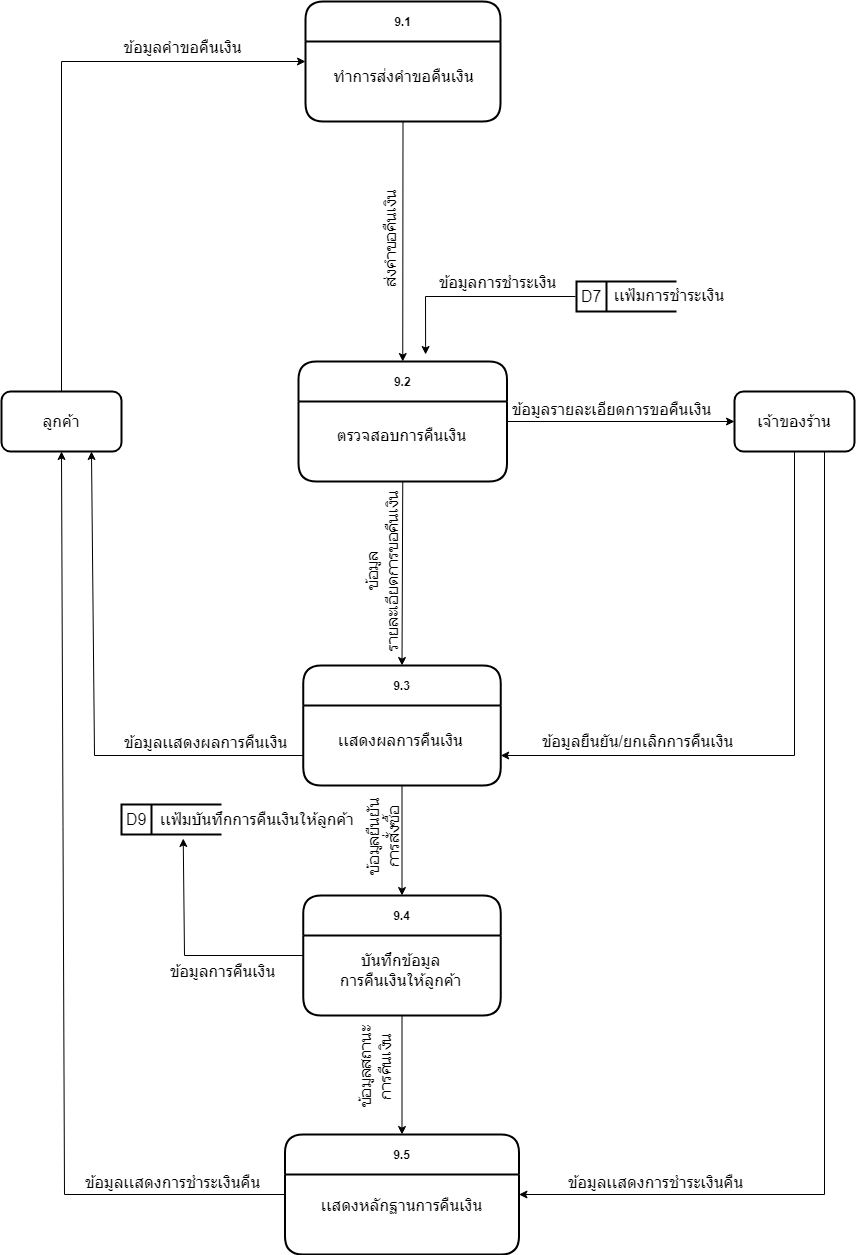

The diagram above was exported from draw.io. Its source (the exported page's mxGraphModel, read from the mxfile embedded in the PNG):
<mxGraphModel dx="880" dy="529" grid="1" gridSize="10" guides="1" tooltips="1" connect="1" arrows="1" fold="1" page="1" pageScale="1" pageWidth="827" pageHeight="1169" math="0" shadow="0">
  <root>
    <mxCell id="0" />
    <mxCell id="1" parent="0" />
    <mxCell id="UKSFkHC6eIoM3bIJyQS1-1" value="9.1" style="swimlane;rounded=1;strokeWidth=2;startSize=40;" parent="1" vertex="1">
      <mxGeometry x="351" y="50" width="195" height="120" as="geometry" />
    </mxCell>
    <mxCell id="UKSFkHC6eIoM3bIJyQS1-2" value="&lt;span style=&quot;font-size: 16px;&quot;&gt;ทำการส่งคำขอคืนเงิน&lt;/span&gt;" style="text;html=1;align=center;verticalAlign=middle;resizable=0;points=[];autosize=1;strokeColor=none;fillColor=none;" parent="UKSFkHC6eIoM3bIJyQS1-1" vertex="1">
      <mxGeometry x="17.5" y="60" width="160" height="30" as="geometry" />
    </mxCell>
    <mxCell id="UKSFkHC6eIoM3bIJyQS1-3" value="9.2" style="swimlane;rounded=1;strokeWidth=2;startSize=40;" parent="1" vertex="1">
      <mxGeometry x="344" y="410" width="208.5" height="120" as="geometry" />
    </mxCell>
    <mxCell id="UKSFkHC6eIoM3bIJyQS1-4" value="&lt;span style=&quot;font-size: 16px;&quot;&gt;ตรวจสอบการคืนเงิน&lt;/span&gt;" style="text;html=1;align=center;verticalAlign=middle;resizable=0;points=[];autosize=1;strokeColor=none;fillColor=none;" parent="UKSFkHC6eIoM3bIJyQS1-3" vertex="1">
      <mxGeometry x="27.5" y="59" width="150" height="30" as="geometry" />
    </mxCell>
    <mxCell id="UKSFkHC6eIoM3bIJyQS1-5" value="D7" style="html=1;dashed=0;whitespace=wrap;shape=mxgraph.dfd.dataStoreID;align=left;spacingLeft=3;points=[[0,0],[0.5,0],[1,0],[0,0.5],[1,0.5],[0,1],[0.5,1],[1,1]];rounded=1;strokeWidth=2;fontSize=16;" parent="1" vertex="1">
      <mxGeometry x="622" y="330" width="100" height="30" as="geometry" />
    </mxCell>
    <mxCell id="UKSFkHC6eIoM3bIJyQS1-6" value="เเฟ้มการชำระเงิน" style="text;html=1;strokeColor=none;fillColor=none;align=center;verticalAlign=middle;whiteSpace=wrap;rounded=0;strokeWidth=2;fontSize=16;" parent="1" vertex="1">
      <mxGeometry x="645" y="329" width="140" height="30" as="geometry" />
    </mxCell>
    <mxCell id="UKSFkHC6eIoM3bIJyQS1-7" value="9.3" style="swimlane;rounded=1;strokeWidth=2;startSize=40;" parent="1" vertex="1">
      <mxGeometry x="348.75" y="714" width="197.5" height="120" as="geometry" />
    </mxCell>
    <mxCell id="UKSFkHC6eIoM3bIJyQS1-8" value="&lt;span style=&quot;font-size: 16px;&quot;&gt;เเสดงผลการคืนเงิน&lt;/span&gt;" style="text;html=1;align=center;verticalAlign=middle;resizable=0;points=[];autosize=1;strokeColor=none;fillColor=none;" parent="UKSFkHC6eIoM3bIJyQS1-7" vertex="1">
      <mxGeometry x="22.5" y="60" width="150" height="30" as="geometry" />
    </mxCell>
    <mxCell id="UKSFkHC6eIoM3bIJyQS1-9" value="D9" style="html=1;dashed=0;whitespace=wrap;shape=mxgraph.dfd.dataStoreID;align=left;spacingLeft=3;points=[[0,0],[0.5,0],[1,0],[0,0.5],[1,0.5],[0,1],[0.5,1],[1,1]];rounded=1;strokeWidth=2;fontSize=16;" parent="1" vertex="1">
      <mxGeometry x="167" y="853" width="100" height="30" as="geometry" />
    </mxCell>
    <mxCell id="UKSFkHC6eIoM3bIJyQS1-10" value="เเฟ้มบันทึกการคืนเงินให้ลูกค้า" style="text;html=1;strokeColor=none;fillColor=none;align=center;verticalAlign=middle;whiteSpace=wrap;rounded=0;strokeWidth=2;fontSize=16;" parent="1" vertex="1">
      <mxGeometry x="196" y="853" width="214" height="30" as="geometry" />
    </mxCell>
    <mxCell id="UKSFkHC6eIoM3bIJyQS1-11" value="9.4" style="swimlane;rounded=1;strokeWidth=2;startSize=40;" parent="1" vertex="1">
      <mxGeometry x="348.75" y="944" width="197.5" height="120" as="geometry" />
    </mxCell>
    <mxCell id="UKSFkHC6eIoM3bIJyQS1-12" value="&lt;span style=&quot;font-size: 16px;&quot;&gt;บันทึกข้อมูล&lt;br&gt;การคืนเงินให้ลูกค้า&lt;/span&gt;" style="text;html=1;align=center;verticalAlign=middle;resizable=0;points=[];autosize=1;strokeColor=none;fillColor=none;" parent="UKSFkHC6eIoM3bIJyQS1-11" vertex="1">
      <mxGeometry x="22.5" y="50" width="150" height="50" as="geometry" />
    </mxCell>
    <mxCell id="UKSFkHC6eIoM3bIJyQS1-13" value="9.5" style="swimlane;rounded=1;strokeWidth=2;startSize=40;" parent="1" vertex="1">
      <mxGeometry x="330.5" y="1183" width="234" height="120" as="geometry" />
    </mxCell>
    <mxCell id="UKSFkHC6eIoM3bIJyQS1-14" value="&lt;span style=&quot;font-size: 16px;&quot;&gt;เเสดงหลักฐานการคืนเงิน&lt;/span&gt;" style="text;html=1;align=center;verticalAlign=middle;resizable=0;points=[];autosize=1;strokeColor=none;fillColor=none;" parent="UKSFkHC6eIoM3bIJyQS1-13" vertex="1">
      <mxGeometry x="26.5" y="56" width="180" height="30" as="geometry" />
    </mxCell>
    <mxCell id="UKSFkHC6eIoM3bIJyQS1-15" value="ลูกค้า" style="rounded=1;whiteSpace=wrap;html=1;strokeWidth=2;fontSize=16;" parent="1" vertex="1">
      <mxGeometry x="47" y="440" width="120" height="60" as="geometry" />
    </mxCell>
    <mxCell id="UKSFkHC6eIoM3bIJyQS1-16" value="" style="endArrow=classic;html=1;rounded=0;fontSize=16;entryX=0.5;entryY=0;entryDx=0;entryDy=0;exitX=0.5;exitY=1;exitDx=0;exitDy=0;" parent="1" source="UKSFkHC6eIoM3bIJyQS1-1" target="UKSFkHC6eIoM3bIJyQS1-3" edge="1">
      <mxGeometry width="50" height="50" relative="1" as="geometry">
        <mxPoint x="440" y="170" as="sourcePoint" />
        <mxPoint x="490" y="220" as="targetPoint" />
      </mxGeometry>
    </mxCell>
    <mxCell id="UKSFkHC6eIoM3bIJyQS1-17" value="ส่งคำขอคืนเงิน" style="edgeLabel;html=1;align=center;verticalAlign=middle;resizable=0;points=[];fontSize=16;labelBackgroundColor=none;horizontal=0;" parent="UKSFkHC6eIoM3bIJyQS1-16" vertex="1" connectable="0">
      <mxGeometry x="0.1167" y="-1" relative="1" as="geometry">
        <mxPoint x="-11" y="-16" as="offset" />
      </mxGeometry>
    </mxCell>
    <mxCell id="UKSFkHC6eIoM3bIJyQS1-18" value="" style="endArrow=classic;html=1;rounded=0;fontSize=16;exitX=0;exitY=0.5;exitDx=0;exitDy=0;entryX=0.75;entryY=0;entryDx=0;entryDy=0;" parent="1" edge="1">
      <mxGeometry width="50" height="50" relative="1" as="geometry">
        <mxPoint x="621" y="345" as="sourcePoint" />
        <mxPoint x="471.125" y="403" as="targetPoint" />
        <Array as="points">
          <mxPoint x="471" y="345" />
        </Array>
      </mxGeometry>
    </mxCell>
    <mxCell id="UKSFkHC6eIoM3bIJyQS1-19" value="ข้อมูลการชำระเงิน" style="edgeLabel;html=1;align=center;verticalAlign=middle;resizable=0;points=[];fontSize=16;labelBackgroundColor=none;" parent="UKSFkHC6eIoM3bIJyQS1-18" vertex="1" connectable="0">
      <mxGeometry x="0.074" y="4" relative="1" as="geometry">
        <mxPoint x="33" y="-19" as="offset" />
      </mxGeometry>
    </mxCell>
    <mxCell id="UKSFkHC6eIoM3bIJyQS1-20" value="" style="endArrow=classic;html=1;rounded=0;fontSize=16;entryX=0;entryY=0.5;entryDx=0;entryDy=0;exitX=1;exitY=0.5;exitDx=0;exitDy=0;" parent="1" source="UKSFkHC6eIoM3bIJyQS1-3" target="UKSFkHC6eIoM3bIJyQS1-38" edge="1">
      <mxGeometry width="50" height="50" relative="1" as="geometry">
        <mxPoint x="550" y="423" as="sourcePoint" />
        <mxPoint x="780" y="423" as="targetPoint" />
      </mxGeometry>
    </mxCell>
    <mxCell id="UKSFkHC6eIoM3bIJyQS1-21" value="ข้อมูลรายละเอียดการขอคืนเงิน" style="edgeLabel;html=1;align=center;verticalAlign=middle;resizable=0;points=[];fontSize=16;labelBackgroundColor=none;" parent="UKSFkHC6eIoM3bIJyQS1-20" vertex="1" connectable="0">
      <mxGeometry x="-0.2581" y="3" relative="1" as="geometry">
        <mxPoint x="20" y="-10" as="offset" />
      </mxGeometry>
    </mxCell>
    <mxCell id="UKSFkHC6eIoM3bIJyQS1-24" value="" style="endArrow=classic;html=1;rounded=0;fontSize=16;exitX=0.5;exitY=1;exitDx=0;exitDy=0;entryX=0.5;entryY=0;entryDx=0;entryDy=0;" parent="1" source="UKSFkHC6eIoM3bIJyQS1-3" target="UKSFkHC6eIoM3bIJyQS1-7" edge="1">
      <mxGeometry width="50" height="50" relative="1" as="geometry">
        <mxPoint x="450" y="600" as="sourcePoint" />
        <mxPoint x="500" y="550" as="targetPoint" />
      </mxGeometry>
    </mxCell>
    <mxCell id="UKSFkHC6eIoM3bIJyQS1-25" value="ข้อมูล&lt;br&gt;รายละเอียดการขอคืนเงิน" style="edgeLabel;html=1;align=center;verticalAlign=middle;resizable=0;points=[];fontSize=16;labelBackgroundColor=none;horizontal=0;" parent="UKSFkHC6eIoM3bIJyQS1-24" vertex="1" connectable="0">
      <mxGeometry x="-0.1414" y="2" relative="1" as="geometry">
        <mxPoint x="-23" y="11" as="offset" />
      </mxGeometry>
    </mxCell>
    <mxCell id="UKSFkHC6eIoM3bIJyQS1-26" value="" style="endArrow=classic;html=1;rounded=0;fontSize=16;exitX=0.5;exitY=1;exitDx=0;exitDy=0;entryX=1;entryY=0.75;entryDx=0;entryDy=0;" parent="1" source="UKSFkHC6eIoM3bIJyQS1-38" target="UKSFkHC6eIoM3bIJyQS1-7" edge="1">
      <mxGeometry width="50" height="50" relative="1" as="geometry">
        <mxPoint x="840" y="453" as="sourcePoint" />
        <mxPoint x="820" y="550" as="targetPoint" />
        <Array as="points">
          <mxPoint x="840" y="804" />
        </Array>
      </mxGeometry>
    </mxCell>
    <mxCell id="UKSFkHC6eIoM3bIJyQS1-27" value="ข้อมูลยืนยัน/ยกเลิกการคืนเงิน" style="edgeLabel;html=1;align=center;verticalAlign=middle;resizable=0;points=[];fontSize=16;labelBackgroundColor=none;" parent="UKSFkHC6eIoM3bIJyQS1-26" vertex="1" connectable="0">
      <mxGeometry x="0.5937" y="-4" relative="1" as="geometry">
        <mxPoint x="14" y="-11" as="offset" />
      </mxGeometry>
    </mxCell>
    <mxCell id="UKSFkHC6eIoM3bIJyQS1-28" value="" style="endArrow=classic;html=1;rounded=0;fontSize=16;exitX=0.5;exitY=1;exitDx=0;exitDy=0;entryX=0.5;entryY=0;entryDx=0;entryDy=0;" parent="1" source="UKSFkHC6eIoM3bIJyQS1-7" target="UKSFkHC6eIoM3bIJyQS1-11" edge="1">
      <mxGeometry width="50" height="50" relative="1" as="geometry">
        <mxPoint x="400" y="920" as="sourcePoint" />
        <mxPoint x="450" y="870" as="targetPoint" />
      </mxGeometry>
    </mxCell>
    <mxCell id="UKSFkHC6eIoM3bIJyQS1-29" value="ข้อมูลยืนยัน&lt;br&gt;การสั่งซื้อ" style="edgeLabel;html=1;align=center;verticalAlign=middle;resizable=0;points=[];fontSize=16;labelBackgroundColor=none;horizontal=0;" parent="UKSFkHC6eIoM3bIJyQS1-28" vertex="1" connectable="0">
      <mxGeometry x="0.4207" y="1" relative="1" as="geometry">
        <mxPoint x="-21" y="-26" as="offset" />
      </mxGeometry>
    </mxCell>
    <mxCell id="UKSFkHC6eIoM3bIJyQS1-30" value="" style="endArrow=classic;html=1;rounded=0;fontSize=16;exitX=0;exitY=0.5;exitDx=0;exitDy=0;entryX=0.153;entryY=1.133;entryDx=0;entryDy=0;entryPerimeter=0;" parent="1" source="UKSFkHC6eIoM3bIJyQS1-11" target="UKSFkHC6eIoM3bIJyQS1-10" edge="1">
      <mxGeometry width="50" height="50" relative="1" as="geometry">
        <mxPoint x="240" y="930" as="sourcePoint" />
        <mxPoint x="210" y="930" as="targetPoint" />
        <Array as="points">
          <mxPoint x="230" y="1004" />
        </Array>
      </mxGeometry>
    </mxCell>
    <mxCell id="UKSFkHC6eIoM3bIJyQS1-31" value="ข้อมูลการคืนเงิน" style="edgeLabel;html=1;align=center;verticalAlign=middle;resizable=0;points=[];fontSize=16;horizontal=1;labelBackgroundColor=none;rotation=0;" parent="UKSFkHC6eIoM3bIJyQS1-30" vertex="1" connectable="0">
      <mxGeometry x="-0.2282" y="-2" relative="1" as="geometry">
        <mxPoint x="10" y="17" as="offset" />
      </mxGeometry>
    </mxCell>
    <mxCell id="UKSFkHC6eIoM3bIJyQS1-34" value="" style="endArrow=classic;html=1;rounded=0;fontSize=16;exitX=0.5;exitY=1;exitDx=0;exitDy=0;entryX=0.5;entryY=0;entryDx=0;entryDy=0;" parent="1" source="UKSFkHC6eIoM3bIJyQS1-11" target="UKSFkHC6eIoM3bIJyQS1-13" edge="1">
      <mxGeometry width="50" height="50" relative="1" as="geometry">
        <mxPoint x="410" y="1170" as="sourcePoint" />
        <mxPoint x="448" y="1160" as="targetPoint" />
      </mxGeometry>
    </mxCell>
    <mxCell id="UKSFkHC6eIoM3bIJyQS1-35" value="ข้อมูลสถานะ&lt;br&gt;การคืนเงิน" style="edgeLabel;html=1;align=center;verticalAlign=middle;resizable=0;points=[];fontSize=16;horizontal=0;labelBackgroundColor=none;" parent="UKSFkHC6eIoM3bIJyQS1-34" vertex="1" connectable="0">
      <mxGeometry x="0.3474" relative="1" as="geometry">
        <mxPoint x="-28" y="-28" as="offset" />
      </mxGeometry>
    </mxCell>
    <mxCell id="UKSFkHC6eIoM3bIJyQS1-39" value="" style="endArrow=classic;html=1;rounded=0;fontSize=16;exitX=0.5;exitY=1;exitDx=0;exitDy=0;entryX=1;entryY=0.75;entryDx=0;entryDy=0;" parent="1" target="UKSFkHC6eIoM3bIJyQS1-38" edge="1">
      <mxGeometry width="50" height="50" relative="1" as="geometry">
        <mxPoint x="840" y="453" as="sourcePoint" />
        <mxPoint x="546" y="750" as="targetPoint" />
        <Array as="points" />
      </mxGeometry>
    </mxCell>
    <mxCell id="UKSFkHC6eIoM3bIJyQS1-38" value="เจ้าของร้าน" style="rounded=1;whiteSpace=wrap;html=1;strokeWidth=2;fontSize=16;" parent="1" vertex="1">
      <mxGeometry x="780" y="440" width="120" height="60" as="geometry" />
    </mxCell>
    <mxCell id="UKSFkHC6eIoM3bIJyQS1-41" value="" style="endArrow=classic;html=1;rounded=0;exitX=0.5;exitY=0;exitDx=0;exitDy=0;entryX=0;entryY=0.5;entryDx=0;entryDy=0;" parent="1" source="UKSFkHC6eIoM3bIJyQS1-15" target="UKSFkHC6eIoM3bIJyQS1-1" edge="1">
      <mxGeometry width="50" height="50" relative="1" as="geometry">
        <mxPoint x="190" y="350" as="sourcePoint" />
        <mxPoint x="240" y="300" as="targetPoint" />
        <Array as="points">
          <mxPoint x="107" y="110" />
        </Array>
      </mxGeometry>
    </mxCell>
    <mxCell id="UKSFkHC6eIoM3bIJyQS1-42" value="&lt;font style=&quot;font-size: 16px;&quot;&gt;ข้อมูลคำขอคืนเงิน&lt;/font&gt;" style="text;html=1;align=center;verticalAlign=middle;resizable=0;points=[];autosize=1;strokeColor=none;fillColor=none;fontSize=16;" parent="1" vertex="1">
      <mxGeometry x="158" y="81" width="140" height="30" as="geometry" />
    </mxCell>
    <mxCell id="UKSFkHC6eIoM3bIJyQS1-48" value="" style="endArrow=classic;html=1;rounded=0;exitX=0.75;exitY=1;exitDx=0;exitDy=0;entryX=1;entryY=0.5;entryDx=0;entryDy=0;" parent="1" source="UKSFkHC6eIoM3bIJyQS1-38" target="UKSFkHC6eIoM3bIJyQS1-13" edge="1">
      <mxGeometry width="50" height="50" relative="1" as="geometry">
        <mxPoint x="900" y="630" as="sourcePoint" />
        <mxPoint x="620" y="1510" as="targetPoint" />
        <Array as="points">
          <mxPoint x="870" y="1243" />
        </Array>
      </mxGeometry>
    </mxCell>
    <mxCell id="UKSFkHC6eIoM3bIJyQS1-49" value="ข้อมูลเเสดงการชำระเงินคืน" style="edgeLabel;html=1;align=center;verticalAlign=middle;resizable=0;points=[];fontSize=16;" parent="UKSFkHC6eIoM3bIJyQS1-48" vertex="1" connectable="0">
      <mxGeometry x="0.8298" y="-4" relative="1" as="geometry">
        <mxPoint x="46" y="-9" as="offset" />
      </mxGeometry>
    </mxCell>
    <mxCell id="UKSFkHC6eIoM3bIJyQS1-50" value="" style="endArrow=classic;html=1;rounded=0;exitX=0;exitY=0.5;exitDx=0;exitDy=0;entryX=0.5;entryY=1;entryDx=0;entryDy=0;" parent="1" source="UKSFkHC6eIoM3bIJyQS1-13" target="UKSFkHC6eIoM3bIJyQS1-15" edge="1">
      <mxGeometry width="50" height="50" relative="1" as="geometry">
        <mxPoint x="200" y="1220" as="sourcePoint" />
        <mxPoint x="150" y="910" as="targetPoint" />
        <Array as="points">
          <mxPoint x="110" y="1243" />
        </Array>
      </mxGeometry>
    </mxCell>
    <mxCell id="UKSFkHC6eIoM3bIJyQS1-51" value="ข้อมูลเเสดงการชำระเงินคืน" style="edgeLabel;html=1;align=center;verticalAlign=middle;resizable=0;points=[];fontSize=16;" parent="1" vertex="1" connectable="0">
      <mxGeometry x="217" y="1230" as="geometry" />
    </mxCell>
    <mxCell id="pg_9Kgun6fplLxgKQ9lH-1" value="" style="endArrow=classic;html=1;rounded=0;exitX=0;exitY=0.75;exitDx=0;exitDy=0;entryX=0.75;entryY=1;entryDx=0;entryDy=0;" edge="1" parent="1" source="UKSFkHC6eIoM3bIJyQS1-7" target="UKSFkHC6eIoM3bIJyQS1-15">
      <mxGeometry width="50" height="50" relative="1" as="geometry">
        <mxPoint x="270" y="700" as="sourcePoint" />
        <mxPoint x="320" y="650" as="targetPoint" />
        <Array as="points">
          <mxPoint x="140" y="804" />
        </Array>
      </mxGeometry>
    </mxCell>
    <mxCell id="pg_9Kgun6fplLxgKQ9lH-2" value="ข้อมูลเเสดงผลการคืนเงิน" style="edgeLabel;html=1;align=center;verticalAlign=middle;resizable=0;points=[];fontSize=16;labelBackgroundColor=none;" vertex="1" connectable="0" parent="1">
      <mxGeometry x="250" y="790" as="geometry" />
    </mxCell>
  </root>
</mxGraphModel>